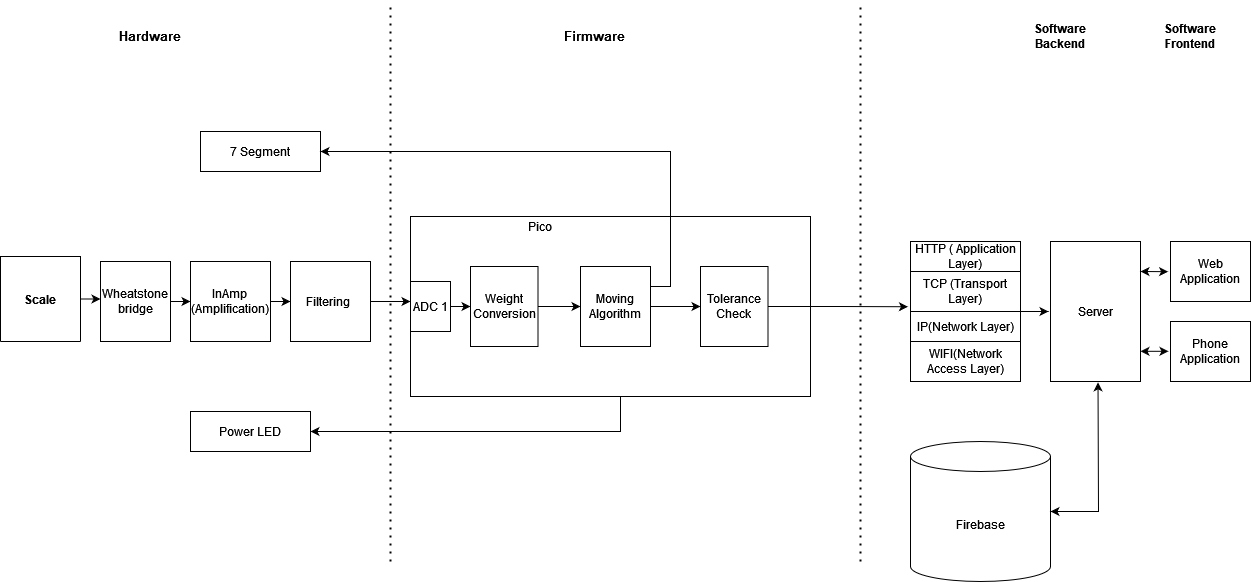

The diagram above was exported from draw.io. Its source (the exported page's mxGraphModel, read from the mxfile embedded in the PNG):
<mxGraphModel dx="1434" dy="1752" grid="1" gridSize="10" guides="1" tooltips="1" connect="1" arrows="1" fold="1" page="1" pageScale="1" pageWidth="1100" pageHeight="850" math="0" shadow="0">
  <root>
    <mxCell id="0" />
    <mxCell id="1" parent="0" />
    <mxCell id="L_SYMcVKTOLqE7nme26Q-12" style="edgeStyle=orthogonalEdgeStyle;rounded=0;orthogonalLoop=1;jettySize=auto;html=1;exitX=0.5;exitY=1;exitDx=0;exitDy=0;entryX=1;entryY=0.5;entryDx=0;entryDy=0;" edge="1" parent="1" source="F_Ym574BAaPBHKAPju6o-1" target="iWs_xBXUr9MSPv5Yip-3-22">
      <mxGeometry relative="1" as="geometry">
        <mxPoint x="520" y="390" as="targetPoint" />
        <Array as="points">
          <mxPoint x="930" y="345" />
          <mxPoint x="930" y="380" />
        </Array>
      </mxGeometry>
    </mxCell>
    <mxCell id="F_Ym574BAaPBHKAPju6o-1" value="" style="rounded=0;whiteSpace=wrap;html=1;" parent="1" vertex="1">
      <mxGeometry x="720" y="165" width="400" height="180" as="geometry" />
    </mxCell>
    <mxCell id="L_SYMcVKTOLqE7nme26Q-60" style="edgeStyle=orthogonalEdgeStyle;rounded=0;orthogonalLoop=1;jettySize=auto;html=1;exitX=1;exitY=0.5;exitDx=0;exitDy=0;entryX=0;entryY=0.5;entryDx=0;entryDy=0;" edge="1" parent="1" source="iWs_xBXUr9MSPv5Yip-3-6" target="iWs_xBXUr9MSPv5Yip-3-10">
      <mxGeometry relative="1" as="geometry" />
    </mxCell>
    <mxCell id="iWs_xBXUr9MSPv5Yip-3-6" value="Wheatstone bridge" style="rounded=0;whiteSpace=wrap;html=1;" parent="1" vertex="1">
      <mxGeometry x="410" y="210" width="70" height="80" as="geometry" />
    </mxCell>
    <mxCell id="L_SYMcVKTOLqE7nme26Q-58" value="" style="edgeStyle=orthogonalEdgeStyle;rounded=0;orthogonalLoop=1;jettySize=auto;html=1;" edge="1" parent="1" source="iWs_xBXUr9MSPv5Yip-3-10" target="iWs_xBXUr9MSPv5Yip-3-13">
      <mxGeometry relative="1" as="geometry" />
    </mxCell>
    <mxCell id="iWs_xBXUr9MSPv5Yip-3-10" value="InAmp&lt;br&gt;(Amplification)" style="whiteSpace=wrap;html=1;aspect=fixed;" parent="1" vertex="1">
      <mxGeometry x="500" y="210" width="80" height="80" as="geometry" />
    </mxCell>
    <mxCell id="L_SYMcVKTOLqE7nme26Q-68" style="edgeStyle=orthogonalEdgeStyle;rounded=0;orthogonalLoop=1;jettySize=auto;html=1;exitX=1;exitY=0.5;exitDx=0;exitDy=0;entryX=0;entryY=0.4;entryDx=0;entryDy=0;entryPerimeter=0;" edge="1" parent="1" source="iWs_xBXUr9MSPv5Yip-3-13" target="cpybwBrPNKcbftGytw5Q-2">
      <mxGeometry relative="1" as="geometry" />
    </mxCell>
    <mxCell id="iWs_xBXUr9MSPv5Yip-3-13" value="Filtering&amp;nbsp;&lt;br&gt;" style="whiteSpace=wrap;html=1;aspect=fixed;" parent="1" vertex="1">
      <mxGeometry x="600" y="210" width="80" height="80" as="geometry" />
    </mxCell>
    <mxCell id="iWs_xBXUr9MSPv5Yip-3-19" value="7 Segment" style="rounded=0;whiteSpace=wrap;html=1;" parent="1" vertex="1">
      <mxGeometry x="510" y="80" width="120" height="40" as="geometry" />
    </mxCell>
    <mxCell id="iWs_xBXUr9MSPv5Yip-3-22" value="Power LED" style="rounded=0;whiteSpace=wrap;html=1;" parent="1" vertex="1">
      <mxGeometry x="500" y="360" width="120" height="40" as="geometry" />
    </mxCell>
    <mxCell id="iWs_xBXUr9MSPv5Yip-3-23" value="" style="endArrow=none;dashed=1;html=1;dashPattern=1 3;strokeWidth=2;rounded=0;" parent="1" edge="1">
      <mxGeometry width="50" height="50" relative="1" as="geometry">
        <mxPoint x="700" y="510" as="sourcePoint" />
        <mxPoint x="700" y="-50" as="targetPoint" />
      </mxGeometry>
    </mxCell>
    <mxCell id="L_SYMcVKTOLqE7nme26Q-66" style="edgeStyle=orthogonalEdgeStyle;rounded=0;orthogonalLoop=1;jettySize=auto;html=1;exitX=1;exitY=0.5;exitDx=0;exitDy=0;entryX=0;entryY=0.468;entryDx=0;entryDy=0;entryPerimeter=0;" edge="1" parent="1" source="iWs_xBXUr9MSPv5Yip-3-25" target="iWs_xBXUr9MSPv5Yip-3-6">
      <mxGeometry relative="1" as="geometry" />
    </mxCell>
    <mxCell id="iWs_xBXUr9MSPv5Yip-3-25" value="Scale" style="swimlane;whiteSpace=wrap;html=1;startSize=100;" parent="1" vertex="1">
      <mxGeometry x="310" y="205" width="80" height="85" as="geometry" />
    </mxCell>
    <mxCell id="iWs_xBXUr9MSPv5Yip-3-46" value="&lt;b&gt;&lt;font style=&quot;font-size: 13px;&quot;&gt;Hardware&lt;/font&gt;&lt;/b&gt;" style="text;html=1;strokeColor=none;fillColor=none;align=center;verticalAlign=middle;whiteSpace=wrap;rounded=0;" parent="1" vertex="1">
      <mxGeometry x="430" y="-30" width="60" height="30" as="geometry" />
    </mxCell>
    <mxCell id="iWs_xBXUr9MSPv5Yip-3-47" value="&lt;font style=&quot;font-size: 13px;&quot;&gt;&lt;b&gt;Firmware&lt;/b&gt;&lt;/font&gt;" style="text;html=1;strokeColor=none;fillColor=none;align=center;verticalAlign=middle;whiteSpace=wrap;rounded=0;" parent="1" vertex="1">
      <mxGeometry x="873.75" y="-30" width="60" height="30" as="geometry" />
    </mxCell>
    <mxCell id="cpybwBrPNKcbftGytw5Q-1" value="Pico" style="text;html=1;strokeColor=none;fillColor=none;align=center;verticalAlign=middle;whiteSpace=wrap;rounded=0;" parent="1" vertex="1">
      <mxGeometry x="820" y="160" width="60" height="30" as="geometry" />
    </mxCell>
    <mxCell id="L_SYMcVKTOLqE7nme26Q-44" style="edgeStyle=orthogonalEdgeStyle;rounded=0;orthogonalLoop=1;jettySize=auto;html=1;exitX=1;exitY=0.5;exitDx=0;exitDy=0;entryX=0;entryY=0.5;entryDx=0;entryDy=0;" edge="1" parent="1" source="cpybwBrPNKcbftGytw5Q-2" target="cpybwBrPNKcbftGytw5Q-6">
      <mxGeometry relative="1" as="geometry" />
    </mxCell>
    <mxCell id="cpybwBrPNKcbftGytw5Q-2" value="ADC 1" style="rounded=0;whiteSpace=wrap;html=1;" parent="1" vertex="1">
      <mxGeometry x="720" y="230" width="40" height="50" as="geometry" />
    </mxCell>
    <mxCell id="L_SYMcVKTOLqE7nme26Q-45" style="edgeStyle=orthogonalEdgeStyle;rounded=0;orthogonalLoop=1;jettySize=auto;html=1;exitX=1;exitY=0.5;exitDx=0;exitDy=0;entryX=0;entryY=0.5;entryDx=0;entryDy=0;" edge="1" parent="1" source="cpybwBrPNKcbftGytw5Q-6" target="cpybwBrPNKcbftGytw5Q-12">
      <mxGeometry relative="1" as="geometry" />
    </mxCell>
    <mxCell id="cpybwBrPNKcbftGytw5Q-6" value="Weight Conversion" style="rounded=0;whiteSpace=wrap;html=1;" parent="1" vertex="1">
      <mxGeometry x="780" y="215" width="67.5" height="80" as="geometry" />
    </mxCell>
    <mxCell id="L_SYMcVKTOLqE7nme26Q-78" style="edgeStyle=orthogonalEdgeStyle;rounded=0;orthogonalLoop=1;jettySize=auto;html=1;exitX=1;exitY=0.5;exitDx=0;exitDy=0;entryX=0;entryY=0.5;entryDx=0;entryDy=0;" edge="1" parent="1" source="cpybwBrPNKcbftGytw5Q-12" target="L_SYMcVKTOLqE7nme26Q-77">
      <mxGeometry relative="1" as="geometry" />
    </mxCell>
    <mxCell id="L_SYMcVKTOLqE7nme26Q-79" style="edgeStyle=orthogonalEdgeStyle;rounded=0;orthogonalLoop=1;jettySize=auto;html=1;exitX=1;exitY=0.25;exitDx=0;exitDy=0;entryX=1;entryY=0.5;entryDx=0;entryDy=0;" edge="1" parent="1" source="cpybwBrPNKcbftGytw5Q-12" target="iWs_xBXUr9MSPv5Yip-3-19">
      <mxGeometry relative="1" as="geometry">
        <Array as="points">
          <mxPoint x="980" y="235" />
          <mxPoint x="980" y="100" />
        </Array>
      </mxGeometry>
    </mxCell>
    <mxCell id="cpybwBrPNKcbftGytw5Q-12" value="Moving Algorithm" style="rounded=0;whiteSpace=wrap;html=1;" parent="1" vertex="1">
      <mxGeometry x="890" y="215" width="70" height="80" as="geometry" />
    </mxCell>
    <mxCell id="L_SYMcVKTOLqE7nme26Q-18" value="" style="endArrow=none;dashed=1;html=1;dashPattern=1 3;strokeWidth=2;rounded=0;" edge="1" parent="1">
      <mxGeometry width="50" height="50" relative="1" as="geometry">
        <mxPoint x="1170" y="510" as="sourcePoint" />
        <mxPoint x="1170" y="-50" as="targetPoint" />
      </mxGeometry>
    </mxCell>
    <mxCell id="L_SYMcVKTOLqE7nme26Q-19" value="&lt;b&gt;Software Backend &lt;/b&gt;" style="text;html=1;strokeColor=none;fillColor=none;align=center;verticalAlign=middle;whiteSpace=wrap;rounded=0;" vertex="1" parent="1">
      <mxGeometry x="1340" y="-30" width="60" height="30" as="geometry" />
    </mxCell>
    <mxCell id="L_SYMcVKTOLqE7nme26Q-21" value="" style="rounded=0;whiteSpace=wrap;html=1;" vertex="1" parent="1">
      <mxGeometry x="1220" y="200" width="110" height="130" as="geometry" />
    </mxCell>
    <mxCell id="L_SYMcVKTOLqE7nme26Q-22" value="HTTP ( Application Layer)" style="rounded=0;whiteSpace=wrap;html=1;" vertex="1" parent="1">
      <mxGeometry x="1220" y="190" width="110" height="30" as="geometry" />
    </mxCell>
    <mxCell id="L_SYMcVKTOLqE7nme26Q-23" value="TCP&lt;span style=&quot;white-space: pre;&quot;&gt; &lt;/span&gt;(Transport Layer)" style="rounded=0;whiteSpace=wrap;html=1;" vertex="1" parent="1">
      <mxGeometry x="1220" y="220" width="110" height="40" as="geometry" />
    </mxCell>
    <mxCell id="L_SYMcVKTOLqE7nme26Q-74" style="edgeStyle=orthogonalEdgeStyle;rounded=0;orthogonalLoop=1;jettySize=auto;html=1;exitX=1;exitY=0;exitDx=0;exitDy=0;entryX=-0.022;entryY=0.505;entryDx=0;entryDy=0;entryPerimeter=0;" edge="1" parent="1" source="L_SYMcVKTOLqE7nme26Q-24" target="L_SYMcVKTOLqE7nme26Q-50">
      <mxGeometry relative="1" as="geometry" />
    </mxCell>
    <mxCell id="L_SYMcVKTOLqE7nme26Q-24" value="IP(Network Layer)" style="rounded=0;whiteSpace=wrap;html=1;" vertex="1" parent="1">
      <mxGeometry x="1220" y="260" width="110" height="30" as="geometry" />
    </mxCell>
    <mxCell id="L_SYMcVKTOLqE7nme26Q-25" value="WIFI(Network Access Layer)" style="rounded=0;whiteSpace=wrap;html=1;" vertex="1" parent="1">
      <mxGeometry x="1220" y="290" width="110" height="40" as="geometry" />
    </mxCell>
    <mxCell id="L_SYMcVKTOLqE7nme26Q-27" value="Firebase " style="shape=cylinder3;whiteSpace=wrap;html=1;boundedLbl=1;backgroundOutline=1;size=15;" vertex="1" parent="1">
      <mxGeometry x="1220" y="390" width="140" height="140" as="geometry" />
    </mxCell>
    <mxCell id="L_SYMcVKTOLqE7nme26Q-30" value="&lt;b&gt;Software Frontend&lt;/b&gt;" style="text;html=1;strokeColor=none;fillColor=none;align=center;verticalAlign=middle;whiteSpace=wrap;rounded=0;" vertex="1" parent="1">
      <mxGeometry x="1470" y="-30" width="60" height="30" as="geometry" />
    </mxCell>
    <mxCell id="L_SYMcVKTOLqE7nme26Q-31" value="Web Application" style="rounded=0;whiteSpace=wrap;html=1;" vertex="1" parent="1">
      <mxGeometry x="1480" y="190" width="80" height="60" as="geometry" />
    </mxCell>
    <mxCell id="L_SYMcVKTOLqE7nme26Q-33" value="Phone Application" style="rounded=0;whiteSpace=wrap;html=1;" vertex="1" parent="1">
      <mxGeometry x="1480" y="270" width="80" height="60" as="geometry" />
    </mxCell>
    <mxCell id="L_SYMcVKTOLqE7nme26Q-50" value="Server" style="rounded=0;whiteSpace=wrap;html=1;" vertex="1" parent="1">
      <mxGeometry x="1360" y="190" width="90" height="140" as="geometry" />
    </mxCell>
    <mxCell id="L_SYMcVKTOLqE7nme26Q-52" value="" style="endArrow=classic;startArrow=classic;html=1;rounded=0;entryX=0.528;entryY=1.006;entryDx=0;entryDy=0;entryPerimeter=0;exitX=1;exitY=0.5;exitDx=0;exitDy=0;exitPerimeter=0;" edge="1" parent="1" source="L_SYMcVKTOLqE7nme26Q-27" target="L_SYMcVKTOLqE7nme26Q-50">
      <mxGeometry width="50" height="50" relative="1" as="geometry">
        <mxPoint x="1430" y="500" as="sourcePoint" />
        <mxPoint x="1480" y="360" as="targetPoint" />
        <Array as="points">
          <mxPoint x="1408" y="460" />
        </Array>
      </mxGeometry>
    </mxCell>
    <mxCell id="L_SYMcVKTOLqE7nme26Q-72" value="" style="endArrow=classic;startArrow=classic;html=1;rounded=0;entryX=-0.03;entryY=0.503;entryDx=0;entryDy=0;entryPerimeter=0;" edge="1" parent="1" target="L_SYMcVKTOLqE7nme26Q-31">
      <mxGeometry width="50" height="50" relative="1" as="geometry">
        <mxPoint x="1450" y="220" as="sourcePoint" />
        <mxPoint x="1500" y="170" as="targetPoint" />
      </mxGeometry>
    </mxCell>
    <mxCell id="L_SYMcVKTOLqE7nme26Q-73" value="" style="endArrow=classic;startArrow=classic;html=1;rounded=0;entryX=-0.03;entryY=0.503;entryDx=0;entryDy=0;entryPerimeter=0;" edge="1" parent="1">
      <mxGeometry width="50" height="50" relative="1" as="geometry">
        <mxPoint x="1450" y="299.8" as="sourcePoint" />
        <mxPoint x="1478" y="299.8" as="targetPoint" />
      </mxGeometry>
    </mxCell>
    <mxCell id="L_SYMcVKTOLqE7nme26Q-80" style="edgeStyle=orthogonalEdgeStyle;rounded=0;orthogonalLoop=1;jettySize=auto;html=1;exitX=1;exitY=0.5;exitDx=0;exitDy=0;entryX=-0.023;entryY=0.881;entryDx=0;entryDy=0;entryPerimeter=0;" edge="1" parent="1" source="L_SYMcVKTOLqE7nme26Q-77" target="L_SYMcVKTOLqE7nme26Q-23">
      <mxGeometry relative="1" as="geometry" />
    </mxCell>
    <mxCell id="L_SYMcVKTOLqE7nme26Q-77" value="&lt;div&gt;Tolerance &lt;br&gt;&lt;/div&gt;&lt;div&gt;Check&lt;br&gt;&lt;/div&gt;" style="rounded=0;whiteSpace=wrap;html=1;" vertex="1" parent="1">
      <mxGeometry x="1010" y="215" width="67.5" height="80" as="geometry" />
    </mxCell>
  </root>
</mxGraphModel>